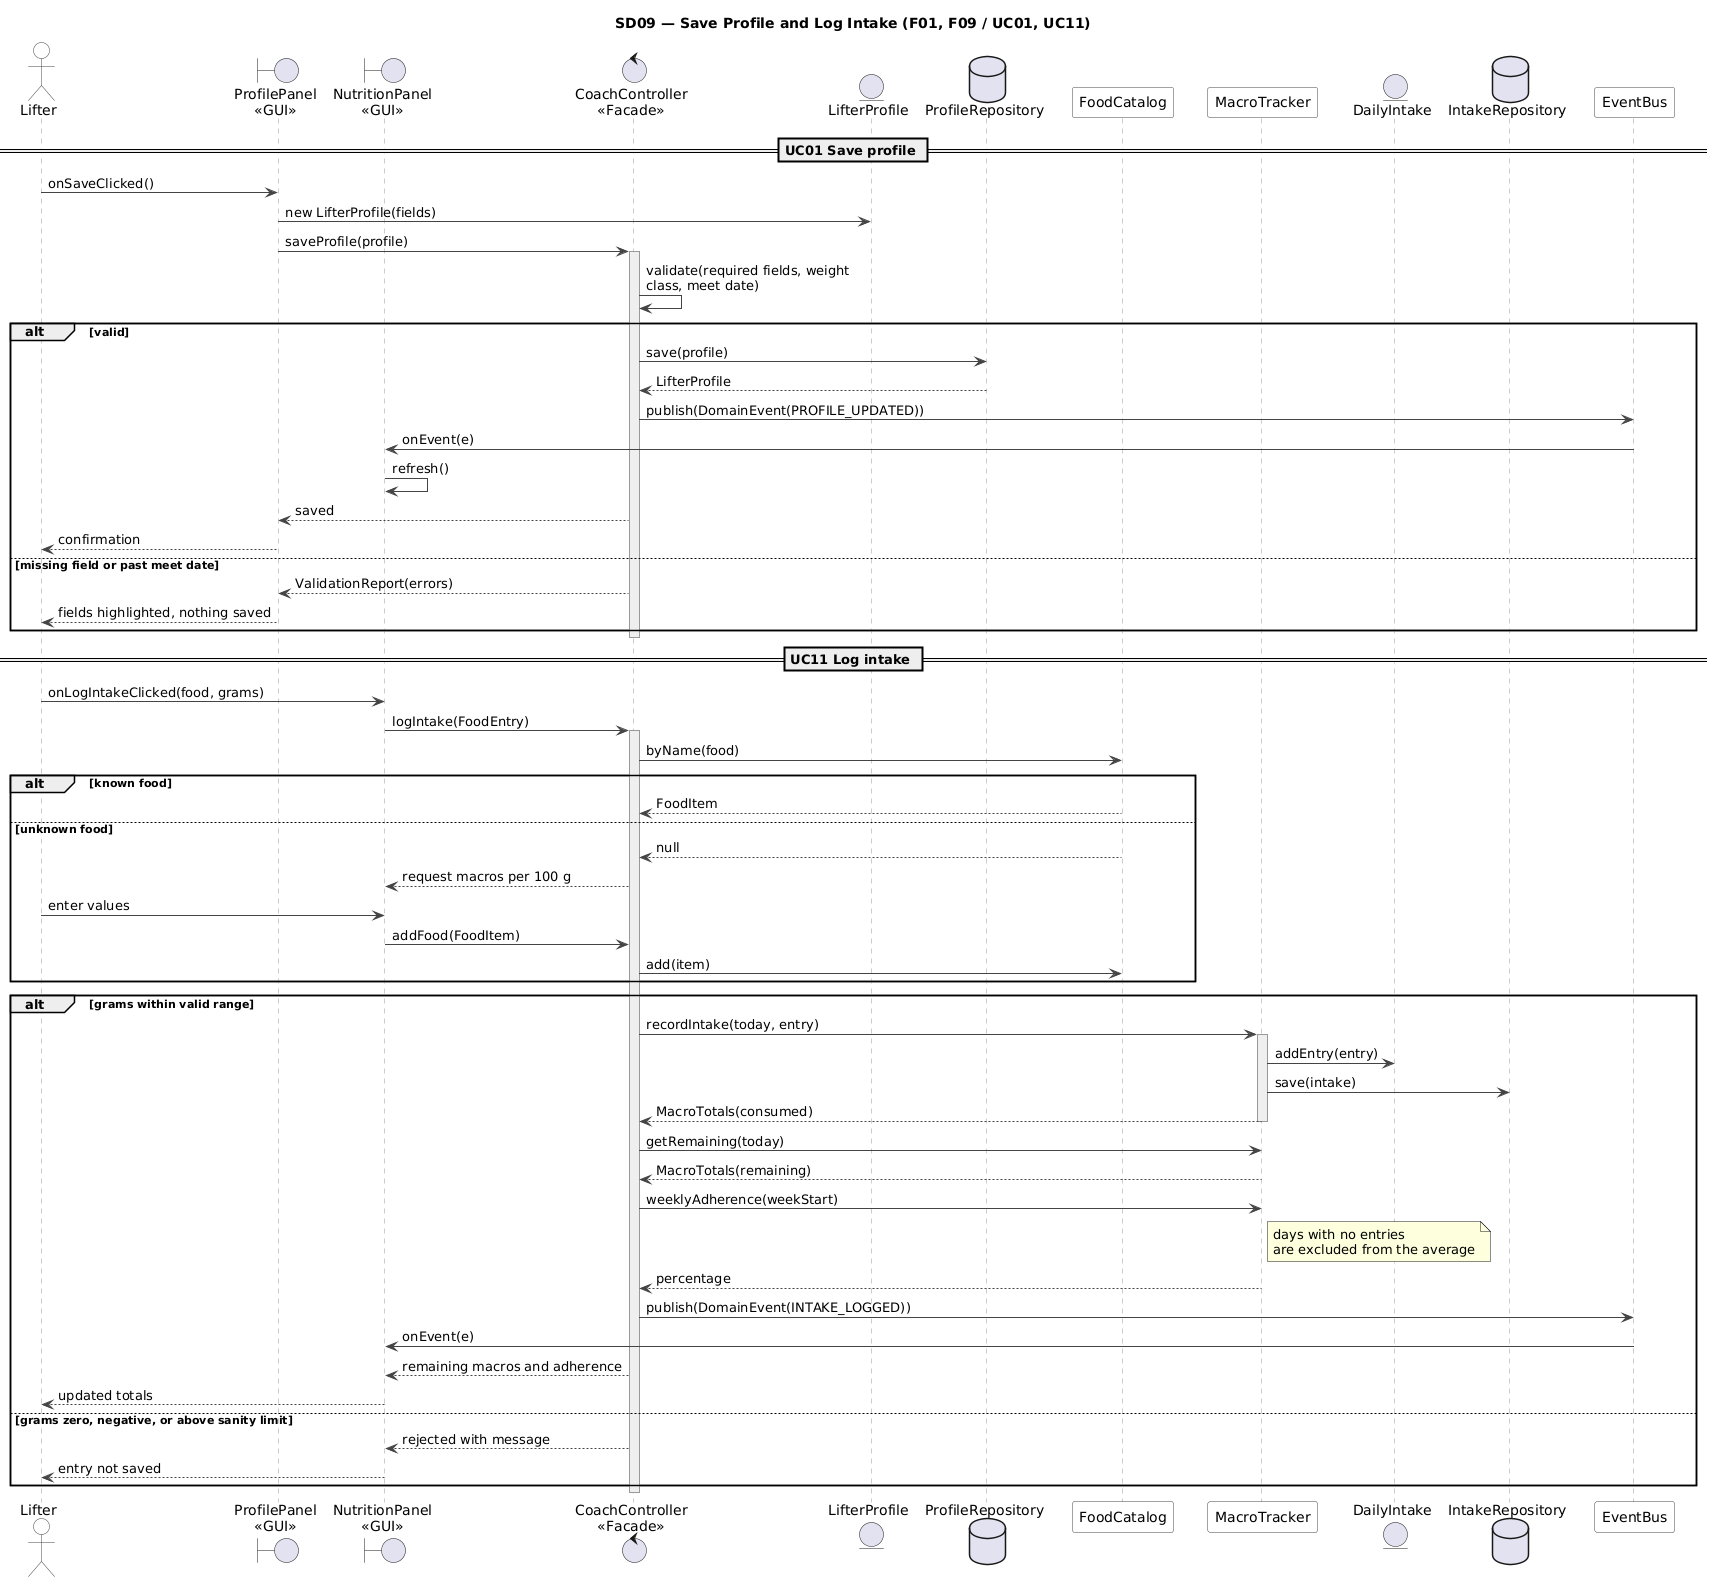

The diagram above was rendered by PlantUML. Its source (embedded in the PNG):
@startuml SD09-profile-and-macros
!include _style.iuml
title SD09 — Save Profile and Log Intake (F01, F09 / UC01, UC11)

actor Lifter
boundary "ProfilePanel\n<<GUI>>" as PUI
boundary "NutritionPanel\n<<GUI>>" as NUI
control "CoachController\n<<Facade>>" as Ctrl
entity "LifterProfile" as Profile
database "ProfileRepository" as PRepo
participant "FoodCatalog" as Catalog
participant "MacroTracker" as Macros
entity "DailyIntake" as Intake
database "IntakeRepository" as IRepo
participant "EventBus" as Bus

== UC01 Save profile ==
Lifter -> PUI : onSaveClicked()
PUI -> Profile : new LifterProfile(fields)
PUI -> Ctrl : saveProfile(profile)
activate Ctrl
Ctrl -> Ctrl : validate(required fields, weight class, meet date)
alt valid
  Ctrl -> PRepo : save(profile)
  PRepo --> Ctrl : LifterProfile
  Ctrl -> Bus : publish(DomainEvent(PROFILE_UPDATED))
  Bus -> NUI : onEvent(e)
  NUI -> NUI : refresh()
  Ctrl --> PUI : saved
  PUI --> Lifter : confirmation
else missing field or past meet date
  Ctrl --> PUI : ValidationReport(errors)
  PUI --> Lifter : fields highlighted, nothing saved
end
deactivate Ctrl

== UC11 Log intake ==
Lifter -> NUI : onLogIntakeClicked(food, grams)
NUI -> Ctrl : logIntake(FoodEntry)
activate Ctrl
Ctrl -> Catalog : byName(food)
alt known food
  Catalog --> Ctrl : FoodItem
else unknown food
  Catalog --> Ctrl : null
  Ctrl --> NUI : request macros per 100 g
  Lifter -> NUI : enter values
  NUI -> Ctrl : addFood(FoodItem)
  Ctrl -> Catalog : add(item)
end

alt grams within valid range
  Ctrl -> Macros : recordIntake(today, entry)
  activate Macros
  Macros -> Intake : addEntry(entry)
  Macros -> IRepo : save(intake)
  Macros --> Ctrl : MacroTotals(consumed)
  deactivate Macros
  Ctrl -> Macros : getRemaining(today)
  Macros --> Ctrl : MacroTotals(remaining)
  Ctrl -> Macros : weeklyAdherence(weekStart)
  note right of Macros : days with no entries\nare excluded from the average
  Macros --> Ctrl : percentage
  Ctrl -> Bus : publish(DomainEvent(INTAKE_LOGGED))
  Bus -> NUI : onEvent(e)
  Ctrl --> NUI : remaining macros and adherence
  NUI --> Lifter : updated totals
else grams zero, negative, or above sanity limit
  Ctrl --> NUI : rejected with message
  NUI --> Lifter : entry not saved
end
deactivate Ctrl
@enduml